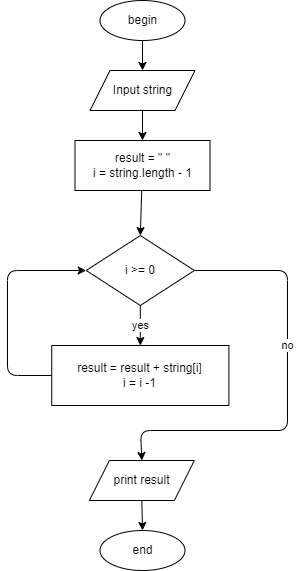

The diagram above was exported from draw.io. Its source (the exported page's mxGraphModel, read from the mxfile embedded in the PNG):
<mxGraphModel dx="460" dy="714" grid="1" gridSize="10" guides="1" tooltips="1" connect="1" arrows="1" fold="1" page="0" pageScale="1" pageWidth="850" pageHeight="1100" math="0" shadow="0">
  <root>
    <mxCell id="0" />
    <mxCell id="1" parent="0" />
    <mxCell id="47" style="edgeStyle=none;html=1;exitX=0.5;exitY=1;exitDx=0;exitDy=0;entryX=0.5;entryY=0;entryDx=0;entryDy=0;" parent="1" source="DPTNgw4OFq8EDRZzPiav-1" target="DPTNgw4OFq8EDRZzPiav-2" edge="1">
      <mxGeometry relative="1" as="geometry" />
    </mxCell>
    <mxCell id="DPTNgw4OFq8EDRZzPiav-1" value="begin" style="ellipse;whiteSpace=wrap;html=1;movable=1;resizable=1;rotatable=1;deletable=1;editable=1;connectable=1;container=0;" parent="1" vertex="1">
      <mxGeometry x="142.5" y="300" width="85" height="40" as="geometry" />
    </mxCell>
    <mxCell id="DPTNgw4OFq8EDRZzPiav-10" style="edgeStyle=orthogonalEdgeStyle;rounded=0;orthogonalLoop=1;jettySize=auto;html=1;entryX=0.5;entryY=0;entryDx=0;entryDy=0;movable=1;resizable=1;rotatable=1;deletable=1;editable=1;connectable=1;" parent="1" source="DPTNgw4OFq8EDRZzPiav-2" target="50" edge="1">
      <mxGeometry relative="1" as="geometry">
        <mxPoint x="185" y="330" as="targetPoint" />
      </mxGeometry>
    </mxCell>
    <mxCell id="DPTNgw4OFq8EDRZzPiav-2" value="Input string" style="shape=parallelogram;perimeter=parallelogramPerimeter;whiteSpace=wrap;html=1;fixedSize=1;movable=1;resizable=1;rotatable=1;deletable=1;editable=1;connectable=1;container=0;" parent="1" vertex="1">
      <mxGeometry x="132.51" y="370" width="105" height="40" as="geometry" />
    </mxCell>
    <mxCell id="78" value="yes" style="edgeStyle=none;html=1;" edge="1" parent="1" source="16" target="77">
      <mxGeometry relative="1" as="geometry" />
    </mxCell>
    <mxCell id="81" value="no" style="edgeStyle=none;html=1;exitX=1;exitY=0.5;exitDx=0;exitDy=0;entryX=0.5;entryY=0;entryDx=0;entryDy=0;" edge="1" parent="1" source="16" target="85">
      <mxGeometry x="-0.2151" relative="1" as="geometry">
        <mxPoint x="181.51" y="768" as="targetPoint" />
        <Array as="points">
          <mxPoint x="330" y="570" />
          <mxPoint x="330" y="730" />
          <mxPoint x="183" y="730" />
        </Array>
        <mxPoint y="-1" as="offset" />
      </mxGeometry>
    </mxCell>
    <mxCell id="16" value="i &amp;gt;= 0" style="rhombus;whiteSpace=wrap;html=1;movable=1;resizable=1;rotatable=1;deletable=1;editable=1;connectable=1;container=0;" parent="1" vertex="1">
      <mxGeometry x="128.75" y="535" width="108.12" height="70" as="geometry" />
    </mxCell>
    <mxCell id="51" style="edgeStyle=none;html=1;entryX=0.5;entryY=0;entryDx=0;entryDy=0;" parent="1" source="50" target="16" edge="1">
      <mxGeometry relative="1" as="geometry" />
    </mxCell>
    <mxCell id="50" value="result = &quot; &quot;&lt;br&gt;i = string.length - 1" style="rounded=0;whiteSpace=wrap;html=1;movable=1;resizable=1;rotatable=1;deletable=1;editable=1;connectable=1;container=0;" parent="1" vertex="1">
      <mxGeometry x="117.5" y="440" width="135" height="50" as="geometry" />
    </mxCell>
    <mxCell id="83" style="edgeStyle=none;html=1;exitX=0.5;exitY=1;exitDx=0;exitDy=0;" edge="1" parent="1" source="85" target="82">
      <mxGeometry relative="1" as="geometry">
        <mxPoint x="181.51" y="792.0000000000002" as="sourcePoint" />
      </mxGeometry>
    </mxCell>
    <mxCell id="67" style="edgeStyle=none;html=1;entryX=0;entryY=0.5;entryDx=0;entryDy=0;exitX=0;exitY=0.5;exitDx=0;exitDy=0;" parent="1" source="77" edge="1" target="16">
      <mxGeometry relative="1" as="geometry">
        <mxPoint x="110" y="570" as="targetPoint" />
        <Array as="points">
          <mxPoint x="50" y="675" />
          <mxPoint x="50" y="570" />
        </Array>
        <mxPoint x="20" y="660" as="sourcePoint" />
      </mxGeometry>
    </mxCell>
    <mxCell id="77" value="result = result + string[i]&lt;br&gt;i = i -1" style="whiteSpace=wrap;html=1;" vertex="1" parent="1">
      <mxGeometry x="94.22" y="645" width="177.19" height="60" as="geometry" />
    </mxCell>
    <mxCell id="82" value="end" style="ellipse;whiteSpace=wrap;html=1;movable=1;resizable=1;rotatable=1;deletable=1;editable=1;connectable=1;container=0;" vertex="1" parent="1">
      <mxGeometry x="142.51" y="830" width="85" height="40" as="geometry" />
    </mxCell>
    <mxCell id="85" value="print result" style="shape=parallelogram;perimeter=parallelogramPerimeter;whiteSpace=wrap;html=1;fixedSize=1;movable=1;resizable=1;rotatable=1;deletable=1;editable=1;connectable=1;container=0;" vertex="1" parent="1">
      <mxGeometry x="131.86999999999998" y="760" width="105" height="40" as="geometry" />
    </mxCell>
  </root>
</mxGraphModel>